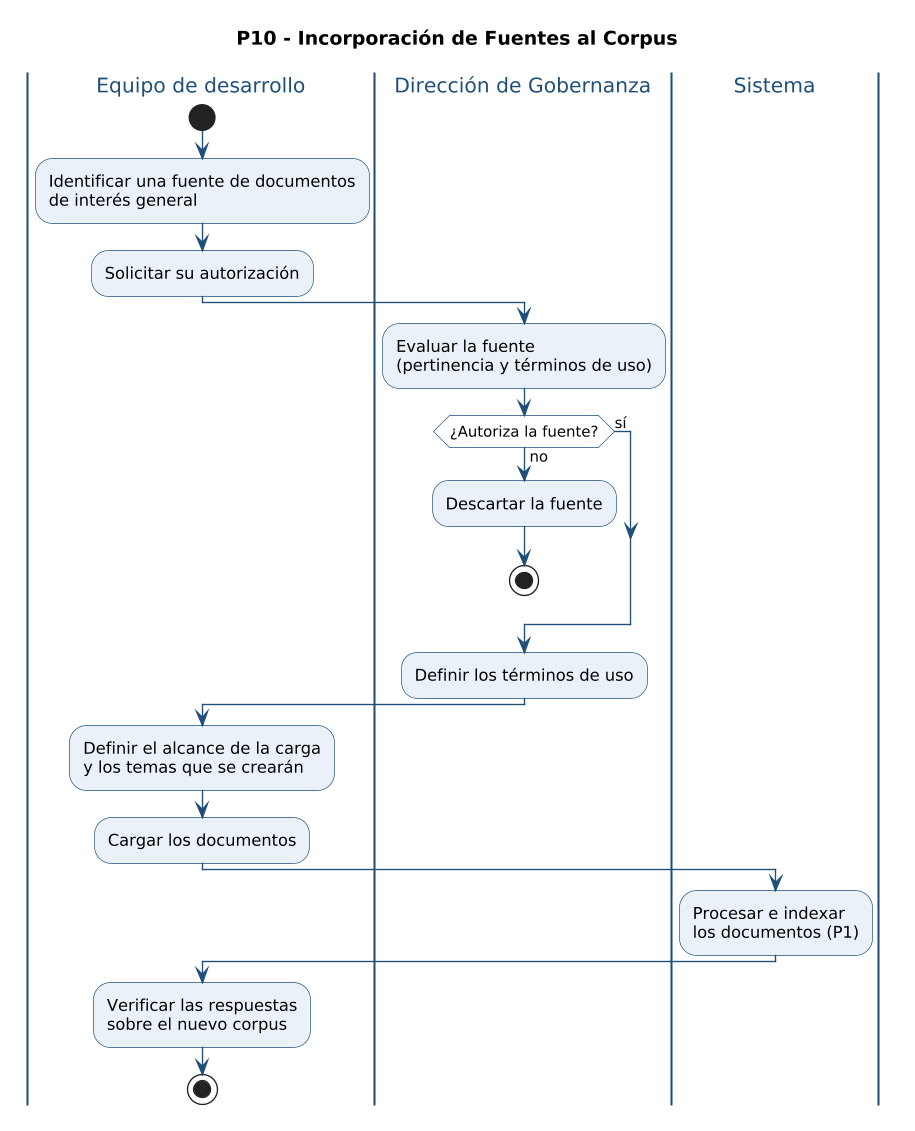

The diagram above was rendered by PlantUML. Its source (embedded in the PNG):
@startuml
skinparam backgroundColor white
skinparam dpi 130
skinparam shadowing false
skinparam ArrowColor #1F4E79
skinparam activity {
  BackgroundColor #EAF1F8
  BorderColor #1F4E79
  DiamondBackgroundColor #FFFFFF
  DiamondBorderColor #1F4E79
}
skinparam swimlane {
  BorderColor #1F4E79
  TitleFontColor #1F4E79
  TitleFontSize 15
}
skinparam note {
  BackgroundColor #FFF8E1
  BorderColor #B7791F
}
title P10 - Incorporación de Fuentes al Corpus
|Equipo de desarrollo|
start
:Identificar una fuente de documentos\nde interés general;
:Solicitar su autorización;
|Dirección de Gobernanza|
:Evaluar la fuente\n(pertinencia y términos de uso);
if (¿Autoriza la fuente?) then (no)
  :Descartar la fuente;
  stop
else (sí)
endif
:Definir los términos de uso;
|Equipo de desarrollo|
:Definir el alcance de la carga\ny los temas que se crearán;
:Cargar los documentos;
|Sistema|
:Procesar e indexar\nlos documentos (P1);
|Equipo de desarrollo|
:Verificar las respuestas\nsobre el nuevo corpus;
stop
@enduml